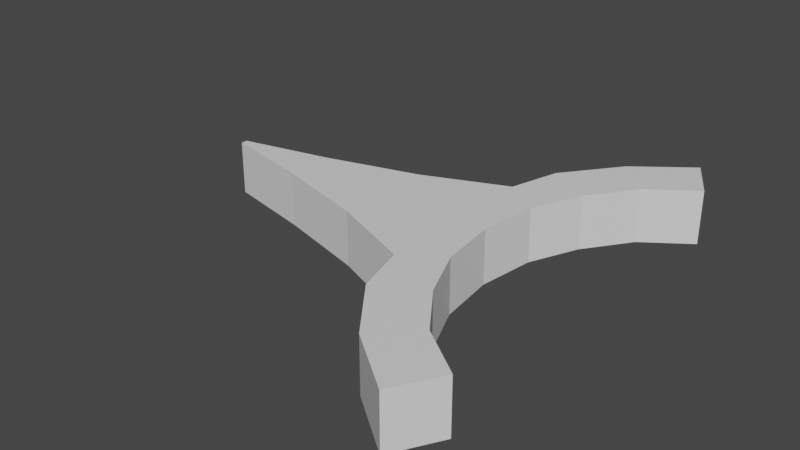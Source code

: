 # Source: PointerMesh.blend  (saved by Blender 3.0.42; exported with 4.5.12 LTS)
import bpy
from mathutils import Matrix  # noqa: F401  (used for matrix-valued properties, if any)

bpy.ops.wm.read_factory_settings(use_empty=True)
scene = bpy.context.scene
scene.name = 'Scene'

# ---- collections
col_collection = bpy.data.collections.new('Collection'); scene.collection.children.link(col_collection)

# ---- materials (node trees are filled in below, after node groups)
mat_pointermat = bpy.data.materials.new('PointerMat')
mat_pointermat.use_transparent_shadow = False

# ---- material node trees
mat_pointermat.use_nodes = True; mat_pointermat.node_tree.nodes.clear()
_N = mat_pointermat.node_tree.nodes; _L = mat_pointermat.node_tree.links
n0 = _N.new('ShaderNodeBsdfPrincipled'); n0.name = 'Principled BSDF'; n0.location = (10, 300)
n0.distribution = 'GGX'
n0.subsurface_method = 'RANDOM_WALK_SKIN'
n0.inputs[3].default_value = 1.45
n0.inputs[27].default_value = (0.0, 0.0, 0.0, 1.0)
n0.inputs[28].default_value = 1.0
n1 = _N.new('ShaderNodeOutputMaterial'); n1.name = 'Material Output'; n1.location = (300, 300)
_L.new(n0.outputs[0], n1.inputs[0])
n1.is_active_output = True

# ---- world
world_world = bpy.data.worlds.new('World'); scene.world = world_world
world_world.use_nodes = True; world_world.node_tree.nodes.clear()
_N = world_world.node_tree.nodes; _L = world_world.node_tree.links
n0 = _N.new('ShaderNodeOutputWorld'); n0.name = 'World Output'; n0.location = (300, 300)
n1 = _N.new('ShaderNodeBackground'); n1.name = 'Background'; n1.location = (10, 300)
n1.inputs[0].default_value = (0.05088, 0.05088, 0.05088, 1.0)
_L.new(n1.outputs[0], n0.inputs[0])
n0.is_active_output = True
world_world.color = (0.05088, 0.05088, 0.05088)
world_world.use_sun_shadow = False
world_world.sun_shadow_jitter_overblur = 0.0

# ---- meshes
me_cylinder = bpy.data.meshes.new('Cylinder')
me_cylinder.from_pydata([(0.0, 3.151, -0.1938), (0.0, 3.151, 0.1938), (-1.336, 2.379, -0.1938), (-1.336, 2.379, 0.1938), (-0.7716, 2.944, -0.1938), (-0.7716, 2.944, 0.1938), (0.0, 3.523, -0.1938), (0.0, 3.523, 0.1938), (-1.659, 2.566, -0.1938), (-1.659, 2.566, 0.1938), (-0.9576, 3.267, -0.1938), (-0.9576, 3.267, 0.1938), (-0.5974, 3.367, -0.1938), (-0.5974, 3.367, 0.1938), (-0.4139, 3.098, -0.1938), (-0.4139, 3.098, 0.1938), (-0.02074, 5.265, -0.1938), (0.0, 5.259, -0.1938), (0.0, 5.259, 0.1938), (-0.02074, 5.265, 0.1938), (-0.3554, 3.956, 0.1938), (-0.1684, 4.618, 0.1938), (-0.1684, 4.618, -0.1938), (-0.3554, 3.956, -0.1938), (0.0, 4.68, -0.1938), (0.0, 4.102, -0.1938), (0.0, 4.102, 0.1938), (0.0, 4.68, 0.1938), (-1.356, 2.963, -0.1938), (-1.356, 2.963, 0.1938), (-1.101, 2.708, -0.1938), (-1.101, 2.708, 0.1938)], [], [(31, 3, 2, 30), (28, 29, 11, 10), (22, 21, 19, 16), (15, 5, 4, 14), (30, 2, 8, 28), (31, 5, 11, 29), (14, 4, 10, 12), (15, 1, 7, 13), (5, 15, 13, 11), (0, 14, 12, 6), (1, 15, 14, 0), (10, 11, 13, 12), (16, 19, 18, 17), (24, 22, 16, 17), (21, 27, 18, 19), (13, 7, 26, 20), (20, 26, 27, 21), (6, 12, 23, 25), (25, 23, 22, 24), (12, 13, 20, 23), (23, 20, 21, 22), (3, 31, 29, 9), (4, 30, 28, 10), (8, 9, 29, 28), (5, 31, 30, 4), (8, 2, 3, 9)])
_uv = me_cylinder.uv_layers.new(name='UVMap')
_uv.uv.foreach_set('vector', [0.1179, 0.3821, 0.08254, 0.3467, 0.5825, 0.3467, 0.6179, 0.3821, 0.125, 0.5, 0.125, 1.0, 0.08333, 1.0, 0.08333, 0.5, 0.0223, 0.5, 0.0223, 1.0, 0.001193, 1.0, 0.001193, 0.5, 0.1945, 0.4285, 0.1533, 0.4175, 0.6533, 0.4175, 0.6945, 0.4285, 0.6179, 0.3821, 0.5825, 0.3467, 0.5422, 0.37, 0.5861, 0.4139, 0.1179, 0.3821, 0.1533, 0.4175, 0.13, 0.4578, 0.08608, 0.4139, 0.6945, 0.4285, 0.6533, 0.4175, 0.63, 0.4578, 0.6571, 0.4651, 0.1945, 0.4285, 0.25, 0.4434, 0.25, 0.49, 0.1571, 0.4651, 0.1533, 0.4175, 0.1945, 0.4285, 0.1571, 0.4651, 0.13, 0.4578, 0.75, 0.4434, 0.6945, 0.4285, 0.6571, 0.4651, 0.75, 0.49, 0.25, 0.4434, 0.1945, 0.4285, 0.6945, 0.4285, 0.75, 0.4434, 0.08333, 0.5, 0.08333, 1.0, 0.06451, 1.0, 0.06451, 0.5, 0.001193, 0.5, 0.001193, 1.0, 7.451e-08, 1.0, 7.451e-08, 0.5, 0.75, 0.49, 0.7179, 0.4814, 0.7483, 0.4895, 0.75, 0.49, 0.2179, 0.4814, 0.25, 0.49, 0.25, 0.49, 0.2483, 0.4895, 0.1571, 0.4651, 0.25, 0.49, 0.25, 0.49, 0.1875, 0.4733, 0.1875, 0.4733, 0.25, 0.49, 0.25, 0.49, 0.2179, 0.4814, 0.75, 0.49, 0.6571, 0.4651, 0.6875, 0.4733, 0.75, 0.49, 0.75, 0.49, 0.6875, 0.4733, 0.7179, 0.4814, 0.75, 0.49, 0.06451, 0.5, 0.06451, 1.0, 0.04341, 1.0, 0.04341, 0.5, 0.04341, 0.5, 0.04341, 1.0, 0.0223, 1.0, 0.0223, 0.5, 0.08254, 0.3467, 0.1179, 0.3821, 0.08608, 0.4139, 0.04215, 0.37, 0.6533, 0.4175, 0.6179, 0.3821, 0.5861, 0.4139, 0.63, 0.4578, 0.1667, 0.5, 0.1667, 1.0, 0.125, 1.0, 0.125, 0.5, 0.1533, 0.4175, 0.1179, 0.3821, 0.6179, 0.3821, 0.6533, 0.4175, 0.5422, 0.37, 0.5825, 0.3467, 0.08254, 0.3467, 0.04215, 0.37])
me_cylinder.materials.append(mat_pointermat)
me_cylinder.use_remesh_fix_poles = True
me_cylinder.use_remesh_preserve_attributes = False
me_cylinder.update()

# ---- objects
ob_cylinder = bpy.data.objects.new('Cylinder', me_cylinder)

# ---- transforms, parenting, visibility, modifiers, constraints
ob_cylinder.location = (0.0, 0.0, 0.0)
ob_cylinder.rotation_euler = (0.0, -0.0, 1.571)
_m = ob_cylinder.modifiers.new('Mirror', 'MIRROR')
_m.use_clip = True

# ---- collection membership
col_collection.objects.link(ob_cylinder)

# ---- scene / render settings (as saved in the file)
scene.frame_start = 1; scene.frame_end = 250; scene.frame_set(1)
scene.render.engine = 'BLENDER_EEVEE_NEXT'
scene.cycles.sampling_pattern = 'TABULATED_SOBOL'
scene.cycles.use_light_tree = False
scene.view_settings.view_transform = 'Filmic'
bpy.context.view_layer.update()

# ---- added for rendering (the .blend has no active camera and no usable light): camera, sun
cam_auto = bpy.data.cameras.new('AutoCamera')
cam_auto.lens = 50.0
cam_auto.sensor_width = 36.0
cam_auto.clip_end = 1000.0
ob_auto_camera = bpy.data.objects.new('AutoCamera', cam_auto)
scene.collection.objects.link(ob_auto_camera)
ob_auto_camera.location = (0.261513, -4.90048, 3.26699)
ob_auto_camera.rotation_euler = (1.09748, -7.21219e-08, 0.694738)
scene.camera = ob_auto_camera
light_auto_sun = bpy.data.lights.new('AutoSun', 'SUN')
light_auto_sun.energy = 3.0
light_auto_sun.angle = 0.0523599
ob_auto_sun = bpy.data.objects.new('AutoSun', light_auto_sun)
scene.collection.objects.link(ob_auto_sun)
ob_auto_sun.rotation_euler = (0.872665, 0.174533, 0.523599)
bpy.context.view_layer.update()
